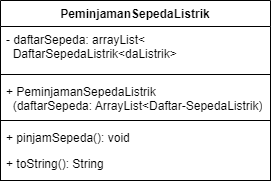

The diagram above was exported from draw.io. Its source (the exported page's mxGraphModel, read from the mxfile embedded in the PNG):
<mxGraphModel dx="1034" dy="511" grid="1" gridSize="10" guides="1" tooltips="1" connect="1" arrows="1" fold="1" page="1" pageScale="1" pageWidth="850" pageHeight="1100" math="0" shadow="0">
  <root>
    <mxCell id="0" />
    <mxCell id="1" parent="0" />
    <mxCell id="tlq0Whcc3qe_wDOvVlwy-1" value="" style="rounded=0;whiteSpace=wrap;html=1;" parent="1" vertex="1">
      <mxGeometry x="160" y="280" width="270" height="60" as="geometry" />
    </mxCell>
    <mxCell id="xqMsSgtkVDfJ2GiC-nIu-1" value="PeminjamanSepedaListrik" style="swimlane;fontStyle=1;align=center;verticalAlign=top;childLayout=stackLayout;horizontal=1;startSize=26;horizontalStack=0;resizeParent=1;resizeParentMax=0;resizeLast=0;collapsible=1;marginBottom=0;whiteSpace=wrap;html=1;" parent="1" vertex="1">
      <mxGeometry x="160" y="160" width="270" height="120" as="geometry">
        <mxRectangle x="160" y="160" width="180" height="30" as="alternateBounds" />
      </mxGeometry>
    </mxCell>
    <mxCell id="xqMsSgtkVDfJ2GiC-nIu-2" value="- daftarSepeda: arrayList&amp;lt;&lt;div&gt;&amp;nbsp; DaftarSepedaListrik&amp;lt;daListrik&amp;gt;&lt;/div&gt;" style="text;strokeColor=none;fillColor=none;align=left;verticalAlign=top;spacingLeft=4;spacingRight=4;overflow=hidden;rotatable=0;points=[[0,0.5],[1,0.5]];portConstraint=eastwest;whiteSpace=wrap;html=1;" parent="xqMsSgtkVDfJ2GiC-nIu-1" vertex="1">
      <mxGeometry y="26" width="270" height="44" as="geometry" />
    </mxCell>
    <mxCell id="xqMsSgtkVDfJ2GiC-nIu-3" value="" style="line;strokeWidth=1;fillColor=none;align=left;verticalAlign=middle;spacingTop=-1;spacingLeft=3;spacingRight=3;rotatable=0;labelPosition=right;points=[];portConstraint=eastwest;strokeColor=inherit;" parent="xqMsSgtkVDfJ2GiC-nIu-1" vertex="1">
      <mxGeometry y="70" width="270" height="8" as="geometry" />
    </mxCell>
    <mxCell id="xqMsSgtkVDfJ2GiC-nIu-4" value="+ PeminjamanSepedaListrik&lt;div&gt;&amp;nbsp; (daftarSepeda: ArrayList&amp;lt;Daftar-SepedaListrik)&lt;/div&gt;" style="text;strokeColor=none;fillColor=none;align=left;verticalAlign=top;spacingLeft=4;spacingRight=4;overflow=hidden;rotatable=0;points=[[0,0.5],[1,0.5]];portConstraint=eastwest;whiteSpace=wrap;html=1;" parent="xqMsSgtkVDfJ2GiC-nIu-1" vertex="1">
      <mxGeometry y="78" width="270" height="42" as="geometry" />
    </mxCell>
    <mxCell id="tlq0Whcc3qe_wDOvVlwy-2" value="+ pinjamSepeda(): void" style="text;strokeColor=none;fillColor=none;align=left;verticalAlign=top;spacingLeft=4;spacingRight=4;overflow=hidden;rotatable=0;points=[[0,0.5],[1,0.5]];portConstraint=eastwest;whiteSpace=wrap;html=1;" parent="1" vertex="1">
      <mxGeometry x="160" y="284" width="270" height="26" as="geometry" />
    </mxCell>
    <mxCell id="tlq0Whcc3qe_wDOvVlwy-3" value="+ toString(): String" style="text;strokeColor=none;fillColor=none;align=left;verticalAlign=top;spacingLeft=4;spacingRight=4;overflow=hidden;rotatable=0;points=[[0,0.5],[1,0.5]];portConstraint=eastwest;whiteSpace=wrap;html=1;" parent="1" vertex="1">
      <mxGeometry x="160" y="310" width="270" height="26" as="geometry" />
    </mxCell>
  </root>
</mxGraphModel>